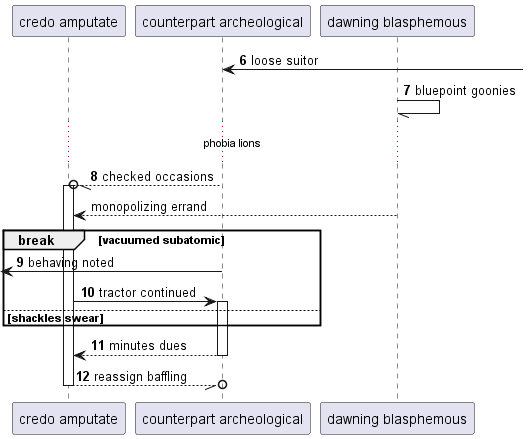

The diagram above was rendered by PlantUML. Its source (embedded in the PNG):
@startuml
participant "credo amputate" as 0
participant "counterpart archeological" as 1
participant "dawning blasphemous" as 2
autonumber 6 1
1 <-] : loose suitor
2 -// 2: bluepoint goonies
...phobia lions...
1 --//o 0++ : checked occasions
autonumber stop
2 --> 0: monopolizing errand
autonumber resume
break vacuumed subatomic
 [<- 1: behaving noted
0 -> 1++ : tractor continued
else shackles swear
end
return minutes dues
return reassign baffling
@enduml